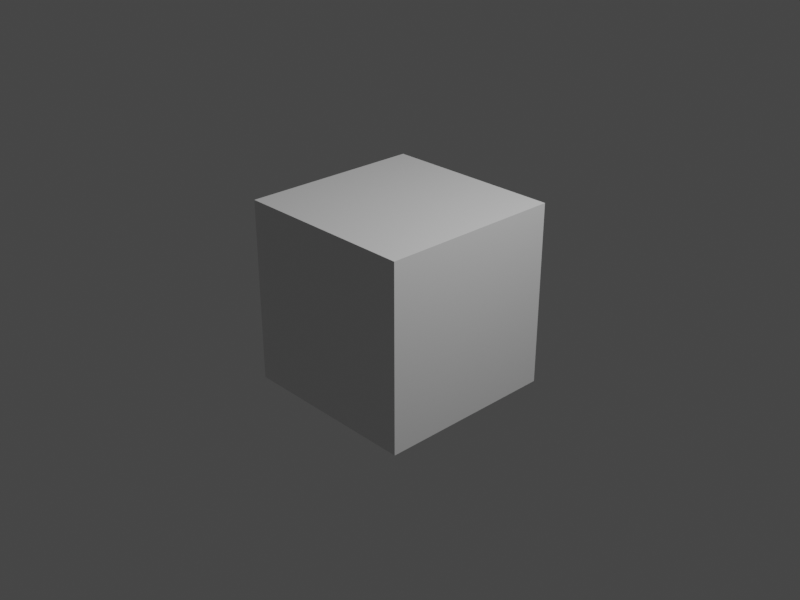 # Source: trailcam.blend  (saved by Blender 3.4.6; exported with 4.5.12 LTS)
import bpy
from mathutils import Matrix  # noqa: F401  (used for matrix-valued properties, if any)

bpy.ops.wm.read_factory_settings(use_empty=True)
scene = bpy.context.scene
scene.name = 'Scene'

# ---- collections
col_collection = bpy.data.collections.new('Collection'); scene.collection.children.link(col_collection)

# ---- materials (node trees are filled in below, after node groups)
mat_material = bpy.data.materials.new('Material')
mat_material.alpha_threshold = 0.0
mat_material.line_color = (0.0, 0.0, 0.0, 1.0)

# ---- material node trees
mat_material.use_nodes = True; mat_material.node_tree.nodes.clear()
_N = mat_material.node_tree.nodes; _L = mat_material.node_tree.links
n0 = _N.new('ShaderNodeOutputMaterial'); n0.name = 'Material Output'; n0.location = (300, 300)
n1 = _N.new('ShaderNodeBsdfPrincipled'); n1.name = 'Principled BSDF'; n1.location = (10, 300)
n1.distribution = 'GGX'
n1.subsurface_method = 'BURLEY'
n1.inputs[2].default_value = 0.4
n1.inputs[3].default_value = 1.45
n1.inputs[27].default_value = (0.0, 0.0, 0.0, 1.0)
n1.inputs[28].default_value = 1.0
_L.new(n1.outputs[0], n0.inputs[0])
n0.is_active_output = True

# ---- world
world_world = bpy.data.worlds.new('World'); scene.world = world_world
world_world.use_nodes = True; world_world.node_tree.nodes.clear()
_N = world_world.node_tree.nodes; _L = world_world.node_tree.links
n0 = _N.new('ShaderNodeOutputWorld'); n0.name = 'World Output'; n0.location = (300, 300)
n1 = _N.new('ShaderNodeBackground'); n1.name = 'Background'; n1.location = (10, 300)
n1.inputs[0].default_value = (0.05088, 0.05088, 0.05088, 1.0)
_L.new(n1.outputs[0], n0.inputs[0])
n0.is_active_output = True
world_world.color = (0.05088, 0.05088, 0.05088)
world_world.use_sun_shadow = False
world_world.sun_shadow_jitter_overblur = 0.0

# ---- cameras
cam_camera = bpy.data.cameras.new('Camera')
cam_camera.clip_end = 100.0
cam_camera.ortho_scale = 7.314

# ---- lights
light_light = bpy.data.lights.new('Light', 'POINT')
light_light.transmission_factor = 0.0
light_light.energy = 1000.0
light_light.shadow_soft_size = 0.1
light_light.shadow_maximum_resolution = 0.006
light_light.use_absolute_resolution = True

# ---- meshes
me_cube = bpy.data.meshes.new('Cube')
me_cube.from_pydata([(1.0, 1.0, 1.0), (1.0, 1.0, -1.0), (1.0, -1.0, 1.0), (1.0, -1.0, -1.0), (-1.0, 1.0, 1.0), (-1.0, 1.0, -1.0), (-1.0, -1.0, 1.0), (-1.0, -1.0, -1.0)], [], [(0, 4, 6, 2), (3, 2, 6, 7), (7, 6, 4, 5), (5, 1, 3, 7), (1, 0, 2, 3), (5, 4, 0, 1)])
_uv = me_cube.uv_layers.new(name='UVMap')
_uv.uv.foreach_set('vector', [0.625, 0.5, 0.875, 0.5, 0.875, 0.75, 0.625, 0.75, 0.375, 0.75, 0.625, 0.75, 0.625, 1.0, 0.375, 1.0, 0.375, 0.0, 0.625, 0.0, 0.625, 0.25, 0.375, 0.25, 0.125, 0.5, 0.375, 0.5, 0.375, 0.75, 0.125, 0.75, 0.375, 0.5, 0.625, 0.5, 0.625, 0.75, 0.375, 0.75, 0.375, 0.25, 0.625, 0.25, 0.625, 0.5, 0.375, 0.5])
me_cube.materials.append(mat_material)
me_cube.use_remesh_preserve_volume = False
me_cube.use_remesh_preserve_attributes = False
me_cube.use_mirror_vertex_groups = False
me_cube.update()

# ---- objects
ob_cube = bpy.data.objects.new('Cube', me_cube)
ob_light = bpy.data.objects.new('Light', light_light)
ob_camera = bpy.data.objects.new('Camera', cam_camera)

# ---- transforms, parenting, visibility, modifiers, constraints
ob_cube.location = (0.0, 0.0, 0.0)
ob_cube.lock_rotations_4d = False
ob_cube.empty_display_type = 'ARROWS'
ob_cube.lineart.crease_threshold = 0.0
ob_light.location = (4.076, 1.005, 5.904)
ob_light.rotation_euler = (0.6503, 0.05522, 1.866)
ob_light.lock_rotations_4d = False
ob_light.empty_display_type = 'ARROWS'
ob_light.color = (0.0, 0.0, 0.0, 0.0)
ob_light.lineart.crease_threshold = 0.0
ob_camera.location = (7.359, -6.926, 4.958)
ob_camera.rotation_euler = (1.109, 0.0, 0.8149)
ob_camera.lock_rotations_4d = False
ob_camera.empty_display_type = 'ARROWS'
ob_camera.color = (0.0, 0.0, 0.0, 0.0)
ob_camera.display_type = 'WIRE'
ob_camera.lineart.crease_threshold = 0.0

# ---- collection membership
col_collection.objects.link(ob_cube)
col_collection.objects.link(ob_light)
col_collection.objects.link(ob_camera)

# ---- scene / render settings (as saved in the file)
scene.camera = ob_camera
scene.frame_start = 1; scene.frame_end = 60; scene.frame_set(1)
scene.render.engine = 'CYCLES'
scene.render.image_settings.file_format = 'JPEG'
scene.render.image_settings.color_mode = 'RGB'
scene.render.resolution_x = 640
scene.render.resolution_y = 480
scene.render.fps = 30
scene.cycles.use_denoising = False
scene.cycles.samples = 16
scene.cycles.sampling_pattern = 'TABULATED_SOBOL'
scene.cycles.use_light_tree = False
scene.view_settings.view_transform = 'Filmic'
bpy.context.view_layer.update()
